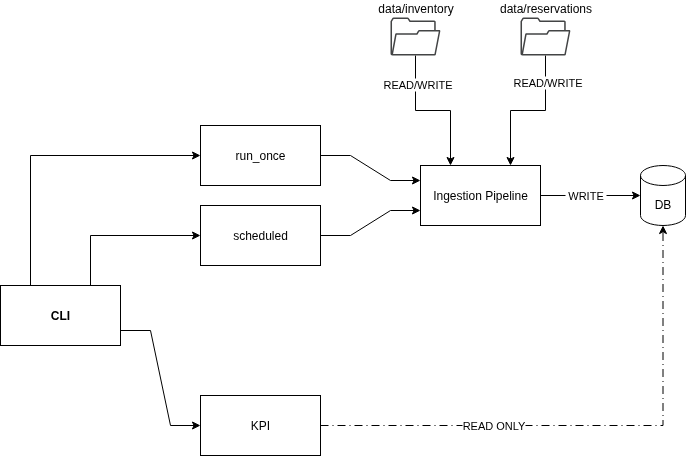

The diagram above was exported from draw.io. Its source (the exported page's mxGraphModel, read from the mxfile embedded in the PNG):
<mxGraphModel dx="1426" dy="1787" grid="1" gridSize="10" guides="1" tooltips="1" connect="1" arrows="1" fold="1" page="1" pageScale="1" pageWidth="1169" pageHeight="827" math="0" shadow="0">
  <root>
    <mxCell id="0" />
    <mxCell id="1" parent="0" />
    <mxCell id="2" style="edgeStyle=entityRelationEdgeStyle;rounded=0;orthogonalLoop=1;jettySize=auto;html=1;exitX=1;exitY=0.75;exitDx=0;exitDy=0;entryX=0;entryY=0.5;entryDx=0;entryDy=0;" edge="1" source="5" target="9" parent="1">
      <mxGeometry relative="1" as="geometry" />
    </mxCell>
    <mxCell id="3" style="edgeStyle=orthogonalEdgeStyle;rounded=0;orthogonalLoop=1;jettySize=auto;html=1;exitX=0.25;exitY=0;exitDx=0;exitDy=0;entryX=0;entryY=0.5;entryDx=0;entryDy=0;" edge="1" source="5" target="11" parent="1">
      <mxGeometry relative="1" as="geometry" />
    </mxCell>
    <mxCell id="4" style="edgeStyle=orthogonalEdgeStyle;rounded=0;orthogonalLoop=1;jettySize=auto;html=1;exitX=0.75;exitY=0;exitDx=0;exitDy=0;entryX=0;entryY=0.5;entryDx=0;entryDy=0;" edge="1" source="5" target="13" parent="1">
      <mxGeometry relative="1" as="geometry" />
    </mxCell>
    <mxCell id="5" value="CLI" style="rounded=0;whiteSpace=wrap;html=1;fontStyle=1" vertex="1" parent="1">
      <mxGeometry x="40" y="280" width="120" height="60" as="geometry" />
    </mxCell>
    <mxCell id="6" style="edgeStyle=orthogonalEdgeStyle;rounded=0;orthogonalLoop=1;jettySize=auto;html=1;" edge="1" source="8" target="14" parent="1">
      <mxGeometry relative="1" as="geometry" />
    </mxCell>
    <mxCell id="7" value="&amp;nbsp;WRITE&amp;nbsp;" style="edgeLabel;html=1;align=center;verticalAlign=middle;resizable=0;points=[];" vertex="1" connectable="0" parent="6">
      <mxGeometry x="-0.12" y="1" relative="1" as="geometry">
        <mxPoint as="offset" />
      </mxGeometry>
    </mxCell>
    <mxCell id="8" value="Ingestion Pipeline" style="rounded=0;whiteSpace=wrap;html=1;fontStyle=0" vertex="1" parent="1">
      <mxGeometry x="460" y="160" width="120" height="60" as="geometry" />
    </mxCell>
    <mxCell id="9" value="KPI" style="rounded=0;whiteSpace=wrap;html=1;" vertex="1" parent="1">
      <mxGeometry x="240" y="390" width="120" height="60" as="geometry" />
    </mxCell>
    <mxCell id="10" style="edgeStyle=entityRelationEdgeStyle;rounded=0;orthogonalLoop=1;jettySize=auto;html=1;entryX=0;entryY=0.25;entryDx=0;entryDy=0;" edge="1" source="11" target="8" parent="1">
      <mxGeometry relative="1" as="geometry" />
    </mxCell>
    <mxCell id="11" value="run_once" style="rounded=0;whiteSpace=wrap;html=1;" vertex="1" parent="1">
      <mxGeometry x="240" y="120" width="120" height="60" as="geometry" />
    </mxCell>
    <mxCell id="12" style="edgeStyle=entityRelationEdgeStyle;rounded=0;orthogonalLoop=1;jettySize=auto;html=1;entryX=0;entryY=0.75;entryDx=0;entryDy=0;" edge="1" source="13" target="8" parent="1">
      <mxGeometry relative="1" as="geometry" />
    </mxCell>
    <mxCell id="13" value="scheduled" style="rounded=0;whiteSpace=wrap;html=1;" vertex="1" parent="1">
      <mxGeometry x="240" y="200" width="120" height="60" as="geometry" />
    </mxCell>
    <mxCell id="14" value="DB" style="shape=cylinder3;whiteSpace=wrap;html=1;boundedLbl=1;backgroundOutline=1;size=10;" vertex="1" parent="1">
      <mxGeometry x="680" y="160" width="45" height="60" as="geometry" />
    </mxCell>
    <mxCell id="15" value="READ ONLY" style="edgeStyle=orthogonalEdgeStyle;rounded=0;orthogonalLoop=1;jettySize=auto;html=1;entryX=0.5;entryY=1;entryDx=0;entryDy=0;entryPerimeter=0;dashed=1;dashPattern=8 4 1 4;" edge="1" source="9" target="14" parent="1">
      <mxGeometry x="-0.3615" relative="1" as="geometry">
        <mxPoint as="offset" />
      </mxGeometry>
    </mxCell>
    <mxCell id="16" style="edgeStyle=orthogonalEdgeStyle;rounded=0;orthogonalLoop=1;jettySize=auto;html=1;entryX=0.25;entryY=0;entryDx=0;entryDy=0;" edge="1" source="18" target="8" parent="1">
      <mxGeometry relative="1" as="geometry" />
    </mxCell>
    <mxCell id="17" value="READ/WRITE" style="edgeLabel;html=1;align=center;verticalAlign=middle;resizable=0;points=[];" vertex="1" connectable="0" parent="16">
      <mxGeometry x="-0.6138" y="1" relative="1" as="geometry">
        <mxPoint as="offset" />
      </mxGeometry>
    </mxCell>
    <mxCell id="18" value="data/inventory" style="sketch=0;pointerEvents=1;shadow=0;dashed=0;html=1;strokeColor=none;fillColor=#434445;aspect=fixed;labelPosition=center;verticalLabelPosition=top;verticalAlign=bottom;align=center;outlineConnect=0;shape=mxgraph.vvd.folder;" vertex="1" parent="1">
      <mxGeometry x="430" y="12" width="50" height="38" as="geometry" />
    </mxCell>
    <mxCell id="19" style="edgeStyle=orthogonalEdgeStyle;rounded=0;orthogonalLoop=1;jettySize=auto;html=1;entryX=0.75;entryY=0;entryDx=0;entryDy=0;" edge="1" source="21" target="8" parent="1">
      <mxGeometry relative="1" as="geometry" />
    </mxCell>
    <mxCell id="20" value="READ/WRITE" style="edgeLabel;html=1;align=center;verticalAlign=middle;resizable=0;points=[];" vertex="1" connectable="0" parent="19">
      <mxGeometry x="-0.6414" y="1" relative="1" as="geometry">
        <mxPoint as="offset" />
      </mxGeometry>
    </mxCell>
    <mxCell id="21" value="data/reservations" style="sketch=0;pointerEvents=1;shadow=0;dashed=0;html=1;strokeColor=none;fillColor=#434445;aspect=fixed;labelPosition=center;verticalLabelPosition=top;verticalAlign=bottom;align=center;outlineConnect=0;shape=mxgraph.vvd.folder;" vertex="1" parent="1">
      <mxGeometry x="560" y="12" width="50" height="38" as="geometry" />
    </mxCell>
  </root>
</mxGraphModel>